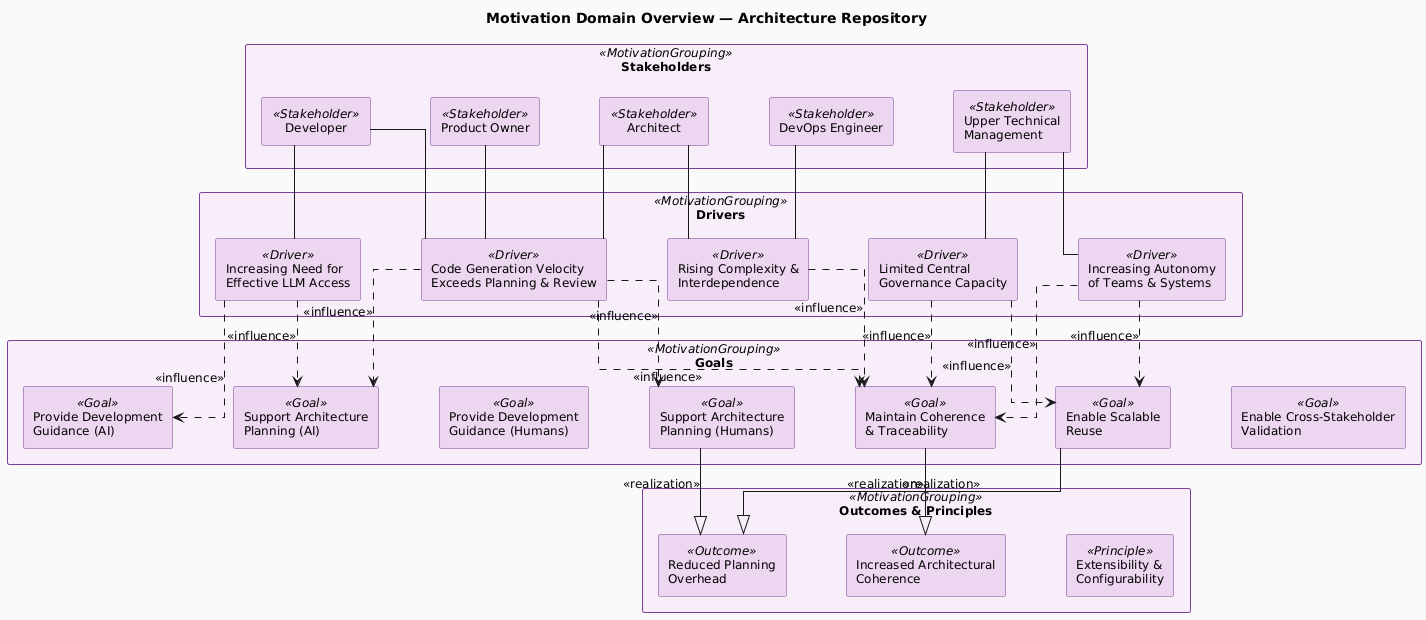

The diagram above was rendered by PlantUML. Its source (embedded in the PNG):
@startuml motivation-overview
!include ../_archimate-stereotypes.puml

top to bottom direction

title Motivation Domain Overview — Architecture Repository

rectangle "Stakeholders" <<MotivationGrouping>> {
  rectangle "Architect" <<Stakeholder>> as STK_aB3dE1
  rectangle "Product Owner" <<Stakeholder>> as STK_Zp8Lm4
  rectangle "Developer" <<Stakeholder>> as STK_K9xTq2
  rectangle "DevOps Engineer" <<Stakeholder>> as STK_4oprPM
  rectangle "Upper Technical\nManagement" <<Stakeholder>> as STK_Rr9Ss9
}

rectangle "Drivers" <<MotivationGrouping>> {
  rectangle "Code Generation Velocity\nExceeds Planning & Review" <<Driver>> as DRV_Qw7Er1
  rectangle "Rising Complexity &\nInterdependence" <<Driver>> as DRV_Ui5Op3
  rectangle "Increasing Autonomy\nof Teams & Systems" <<Driver>> as DRV_Rt6Yu2
  rectangle "Limited Central\nGovernance Capacity" <<Driver>> as DRV_As4Df4
  rectangle "Increasing Need for\nEffective LLM Access" <<Driver>> as DRV_ui6GDN
}

rectangle "Goals" <<MotivationGrouping>> {
  rectangle "Support Architecture\nPlanning (Humans)" <<Goal>> as GOL_5Fk9di
  rectangle "Maintain Coherence\n& Traceability" <<Goal>> as GOL_Po1Qw3
  rectangle "Enable Scalable\nReuse" <<Goal>> as GOL_Zx9Cv4
  rectangle "Enable Cross-Stakeholder\nValidation" <<Goal>> as GOL_Lm2Bn2
  rectangle "Support Architecture\nPlanning (AI)" <<Goal>> as GOL_Iwha3
  rectangle "Provide Development\nGuidance (Humans)" <<Goal>> as GOL_Gh3Jk1
  rectangle "Provide Development\nGuidance (AI)" <<Goal>> as GOL_e3nCpO
}

rectangle "Outcomes & Principles" <<MotivationGrouping>> {
  rectangle "Increased Architectural\nCoherence" <<Outcome>> as OUT_LrpdG0
  rectangle "Reduced Planning\nOverhead" <<Outcome>> as OUT_AlZjX8
  rectangle "Extensibility &\nConfigurability" <<Principle>> as PRI_uraDPR
}

' --- Horizontal spread within layers ---
STK_aB3dE1 -[hidden]right- STK_Zp8Lm4
STK_Zp8Lm4 -[hidden]right- STK_K9xTq2
STK_K9xTq2 -[hidden]right- STK_4oprPM
STK_4oprPM -[hidden]right- STK_Rr9Ss9

DRV_Qw7Er1 -[hidden]right- DRV_Ui5Op3
DRV_Ui5Op3 -[hidden]right- DRV_Rt6Yu2
DRV_Rt6Yu2 -[hidden]right- DRV_As4Df4
DRV_As4Df4 -[hidden]right- DRV_ui6GDN

GOL_5Fk9di -[hidden]right- GOL_Po1Qw3
GOL_Po1Qw3 -[hidden]right- GOL_Zx9Cv4
GOL_Zx9Cv4 -[hidden]right- GOL_Lm2Bn2
GOL_Lm2Bn2 -[hidden]right- GOL_Iwha3
GOL_Iwha3 -[hidden]right- GOL_Gh3Jk1
GOL_Gh3Jk1 -[hidden]right- GOL_e3nCpO

OUT_LrpdG0 -[hidden]right- OUT_AlZjX8
OUT_AlZjX8 -[hidden]right- PRI_uraDPR

' Stakeholder → Driver associations
STK_aB3dE1 -down- DRV_Qw7Er1
STK_aB3dE1 -down- DRV_Ui5Op3
STK_Zp8Lm4 -down- DRV_Qw7Er1
STK_K9xTq2 -down- DRV_Qw7Er1
STK_K9xTq2 -down- DRV_ui6GDN
STK_4oprPM -down- DRV_Ui5Op3
STK_Rr9Ss9 -down- DRV_Rt6Yu2
STK_Rr9Ss9 -down- DRV_As4Df4

' Driver → Goal influences
DRV_Qw7Er1 .down.> GOL_Po1Qw3 : <<influence>>
DRV_Qw7Er1 .down.> GOL_5Fk9di : <<influence>>
DRV_Qw7Er1 .down.> GOL_Iwha3 : <<influence>>
DRV_Rt6Yu2 .down.> GOL_Zx9Cv4 : <<influence>>
DRV_Rt6Yu2 .down.> GOL_Po1Qw3 : <<influence>>
DRV_Ui5Op3 .down.> GOL_Po1Qw3 : <<influence>>
DRV_As4Df4 .down.> GOL_Po1Qw3 : <<influence>>
DRV_As4Df4 .down.> GOL_Zx9Cv4 : <<influence>>
DRV_ui6GDN .down.> GOL_Iwha3 : <<influence>>
DRV_ui6GDN .down.> GOL_e3nCpO : <<influence>>

' Goal → Outcome realizations
GOL_Po1Qw3 -down-|> OUT_LrpdG0 : <<realization>>
GOL_Zx9Cv4 -down-|> OUT_AlZjX8 : <<realization>>
GOL_5Fk9di -down-|> OUT_AlZjX8 : <<realization>>

@enduml